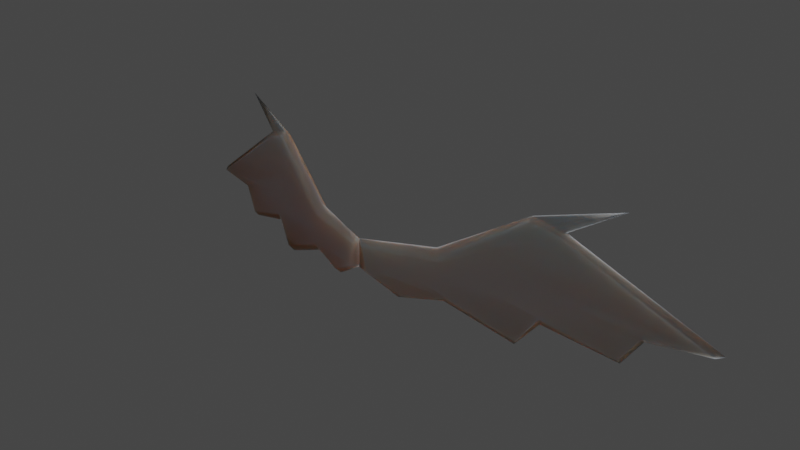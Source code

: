 # Source: reaper_wings.blend  (saved by Blender 3.0.42; exported with 4.5.12 LTS)
import bpy
from mathutils import Matrix  # noqa: F401  (used for matrix-valued properties, if any)

bpy.ops.wm.read_factory_settings(use_empty=True)
scene = bpy.context.scene
scene.name = 'Scene'

# ---- collections
col_wings = bpy.data.collections.new('Wings'); scene.collection.children.link(col_wings)

# ---- materials (node trees are filled in below, after node groups)
mat_wing = bpy.data.materials.new('Wing')
mat_wing.use_transparent_shadow = False

# ---- material node trees
mat_wing.use_nodes = True; mat_wing.node_tree.nodes.clear()
_N = mat_wing.node_tree.nodes; _L = mat_wing.node_tree.links
n0 = _N.new('ShaderNodeBsdfPrincipled'); n0.name = 'Principled BSDF'; n0.location = (10, 300)
n0.distribution = 'GGX'
n0.subsurface_method = 'RANDOM_WALK_SKIN'
n0.inputs[0].default_value = (0.02781, 0.0314, 0.03642, 1.0)
n0.inputs[2].default_value = 1.0
n0.inputs[3].default_value = 1.45
n0.inputs[8].default_value = 1.0
n0.inputs[10].default_value = 0.07115
n0.inputs[13].default_value = 0.5395
n0.inputs[27].default_value = (0.6445, 0.6445, 0.01681, 1.0)
n1 = _N.new('ShaderNodeOutputMaterial'); n1.name = 'Material Output'; n1.location = (300, 300)
_L.new(n0.outputs[0], n1.inputs[0])
n1.is_active_output = True

# ---- world
world_world = bpy.data.worlds.new('World'); scene.world = world_world
world_world.use_nodes = True; world_world.node_tree.nodes.clear()
_N = world_world.node_tree.nodes; _L = world_world.node_tree.links
n0 = _N.new('ShaderNodeOutputWorld'); n0.name = 'World Output'; n0.location = (300, 300)
n1 = _N.new('ShaderNodeBackground'); n1.name = 'Background'; n1.location = (10, 300)
n1.inputs[0].default_value = (0.05088, 0.05088, 0.05088, 1.0)
_L.new(n1.outputs[0], n0.inputs[0])
n0.is_active_output = True
world_world.color = (0.05088, 0.05088, 0.05088)
world_world.use_sun_shadow = False
world_world.sun_shadow_jitter_overblur = 0.0

# ---- meshes
me_cube = bpy.data.meshes.new('Cube')
me_cube.from_pydata([(1.044, -0.9776, -0.0997), (0.1608, -1.315, 1.06), (0.9609, -0.7588, -0.0997), (0.07735, -1.096, 1.06), (6.148, 0.9687, -0.1397), (3.684, 0.02893, 2.285), (6.064, 1.188, -0.1397), (3.6, 0.2478, 2.285), (0.9003, -0.9072, -0.2093), (0.2791, -1.297, 0.4136), (0.01671, -1.244, 1.17), (0.1774, -1.03, 0.4136), (3.983, 0.4211, -0.04944), (1.705, -0.4475, 1.023), (7.564, 1.787, -0.279), (6.208, 1.117, -0.2492), (3.744, 0.1774, 2.395), (7.665, 1.52, -0.279), (4.084, 0.1543, -0.04944), (1.807, -0.7143, 1.023), (0.01342, -1.245, 0.4136), (2.868, 0.05373, 0.4802), (7.829, 1.735, -0.279), (3.008, -0.3137, 0.4802), (4.033, 0.2877, -0.2794), (1.756, -0.5809, 1.253), (5.658, 1.046, -0.7538), (2.653, -0.09985, 1.654), (5.751, 0.8035, -0.7538), (2.745, -0.3427, 1.654), (4.594, 0.683, 0.4736), (4.715, 0.3659, 0.4736), (5.755, 0.9444, -0.9236), (2.75, -0.2017, 1.824), (3.519, 0.2287, -0.7576), (0.7829, -0.8148, 1.044), (3.61, -0.01089, -0.7576), (0.8743, -1.054, 1.044), (1.344, -0.5604, 0.4425), (1.462, -0.8708, 0.4425), (3.507, 0.0868, -0.9194), (0.7706, -0.9567, 1.206), (1.948, -0.3766, 0.0375), (0.5175, -1.185, 1.052), (0.4301, -0.9553, 1.052), (2.035, -0.6058, 0.0375), (0.7605, -0.7953, 0.4281), (0.8706, -1.084, 0.4281), (1.911, -0.5218, -0.09816), (0.3936, -1.1, 1.188), (0.1785, -1.312, 0.9634), (0.09232, -1.086, 0.9634), (4.292, 0.5157, 2.013), (4.378, 0.2897, 2.013), (0.01621, -1.244, 1.057), (1.879, -0.3725, 0.942), (4.454, 0.4481, 2.107), (1.987, -0.6543, 0.942), (3.04, -0.2367, 1.478), (2.943, 0.01728, 1.478), (0.9622, -1.027, 0.9541), (0.8668, -0.7767, 0.9541), (0.4795, -0.9313, 0.9588), (0.5704, -1.169, 0.9588), (5.602, 0.9353, 2.77), (-1.044, -0.9776, -0.0997), (-0.1608, -1.315, 1.06), (-0.9609, -0.7588, -0.0997), (-0.07735, -1.096, 1.06), (-6.148, 0.9687, -0.1397), (-3.684, 0.02893, 2.285), (-6.064, 1.188, -0.1397), (-3.6, 0.2478, 2.285), (-0.9003, -0.9072, -0.2093), (-0.2791, -1.297, 0.4136), (-0.01671, -1.244, 1.17), (-0.1774, -1.03, 0.4136), (-3.983, 0.4211, -0.04944), (-1.705, -0.4475, 1.023), (-7.564, 1.787, -0.279), (-6.208, 1.117, -0.2492), (-3.744, 0.1774, 2.395), (-7.665, 1.52, -0.279), (-4.084, 0.1543, -0.04944), (-1.807, -0.7143, 1.023), (-0.01342, -1.245, 0.4136), (-2.868, 0.05373, 0.4802), (-7.829, 1.735, -0.279), (-3.008, -0.3137, 0.4802), (-4.033, 0.2877, -0.2794), (-1.756, -0.5809, 1.253), (-5.658, 1.046, -0.7538), (-2.653, -0.09985, 1.654), (-5.751, 0.8035, -0.7538), (-2.745, -0.3427, 1.654), (-4.594, 0.683, 0.4736), (-4.715, 0.3659, 0.4736), (-5.755, 0.9444, -0.9236), (-2.75, -0.2017, 1.824), (-3.519, 0.2287, -0.7576), (-0.7829, -0.8148, 1.044), (-3.61, -0.01089, -0.7576), (-0.8743, -1.054, 1.044), (-1.344, -0.5604, 0.4425), (-1.462, -0.8708, 0.4425), (-3.507, 0.0868, -0.9194), (-0.7706, -0.9567, 1.206), (-1.948, -0.3766, 0.0375), (-0.5175, -1.185, 1.052), (-0.4301, -0.9553, 1.052), (-2.035, -0.6058, 0.0375), (-0.7605, -0.7953, 0.4281), (-0.8706, -1.084, 0.4281), (-1.911, -0.5218, -0.09816), (-0.3936, -1.1, 1.188), (-0.1785, -1.312, 0.9634), (-0.09232, -1.086, 0.9634), (-4.292, 0.5157, 2.013), (-4.378, 0.2897, 2.013), (-0.01621, -1.244, 1.057), (-1.879, -0.3725, 0.942), (-4.454, 0.4481, 2.107), (-1.987, -0.6543, 0.942), (-3.04, -0.2367, 1.478), (-2.943, 0.01728, 1.478), (-0.9622, -1.027, 0.9541), (-0.8668, -0.7767, 0.9541), (-0.4795, -0.9313, 0.9588), (-0.5704, -1.169, 0.9588), (-5.602, 0.9353, 2.77)], [], [(0, 9, 20, 8), (50, 1, 10, 54), (54, 10, 3, 51), (8, 20, 11, 2), (34, 38, 21, 12), (61, 35, 13, 55), (59, 27, 7, 52), (26, 30, 14, 6), (6, 14, 22, 15), (56, 52, 64), (56, 16, 5, 53), (15, 22, 17, 4), (28, 31, 23, 18), (58, 29, 19, 57), (63, 43, 1, 50), (45, 47, 9, 0), (34, 12, 24, 40), (26, 6, 15, 32), (32, 15, 4, 28), (40, 24, 18, 36), (27, 13, 25, 33), (44, 3, 10, 49), (49, 10, 1, 43), (33, 25, 19, 29), (16, 33, 29, 5), (7, 27, 33, 16), (24, 32, 28, 18), (12, 26, 32, 24), (53, 5, 29, 58), (4, 17, 31, 28), (12, 21, 30, 26), (55, 13, 27, 59), (25, 41, 37, 19), (13, 35, 41, 25), (48, 40, 36, 45), (42, 34, 40, 48), (18, 23, 39, 36), (57, 19, 37, 60), (62, 44, 35, 61), (42, 46, 38, 34), (6, 4, 15), (2, 11, 46, 42), (51, 3, 44, 62), (2, 42, 48, 8), (8, 48, 45, 0), (41, 49, 43, 37), (35, 44, 49, 41), (36, 39, 47, 45), (60, 37, 43, 63), (39, 60, 63, 47), (11, 51, 62, 46), (46, 62, 61, 38), (23, 57, 60, 39), (21, 55, 59, 30), (17, 53, 58, 31), (47, 63, 50, 9), (31, 58, 57, 23), (22, 56, 53, 17), (14, 52, 56, 22), (30, 59, 52, 14), (38, 61, 55, 21), (20, 54, 51, 11), (9, 50, 54, 20), (16, 56, 64), (52, 7, 64), (7, 16, 64), (65, 73, 85, 74), (115, 119, 75, 66), (119, 116, 68, 75), (73, 67, 76, 85), (99, 77, 86, 103), (126, 120, 78, 100), (124, 117, 72, 92), (91, 71, 79, 95), (71, 80, 87, 79), (121, 129, 117), (121, 118, 70, 81), (80, 69, 82, 87), (93, 83, 88, 96), (123, 122, 84, 94), (128, 115, 66, 108), (110, 65, 74, 112), (99, 105, 89, 77), (91, 97, 80, 71), (97, 93, 69, 80), (105, 101, 83, 89), (92, 98, 90, 78), (109, 114, 75, 68), (114, 108, 66, 75), (98, 94, 84, 90), (81, 70, 94, 98), (72, 81, 98, 92), (89, 83, 93, 97), (77, 89, 97, 91), (118, 123, 94, 70), (69, 93, 96, 82), (77, 91, 95, 86), (120, 124, 92, 78), (90, 84, 102, 106), (78, 90, 106, 100), (113, 110, 101, 105), (107, 113, 105, 99), (83, 101, 104, 88), (122, 125, 102, 84), (127, 126, 100, 109), (107, 99, 103, 111), (71, 80, 69), (67, 107, 111, 76), (116, 127, 109, 68), (67, 73, 113, 107), (73, 65, 110, 113), (106, 102, 108, 114), (100, 106, 114, 109), (101, 110, 112, 104), (125, 128, 108, 102), (104, 112, 128, 125), (76, 111, 127, 116), (111, 103, 126, 127), (88, 104, 125, 122), (86, 95, 124, 120), (82, 96, 123, 118), (112, 74, 115, 128), (96, 88, 122, 123), (87, 82, 118, 121), (79, 87, 121, 117), (95, 79, 117, 124), (103, 86, 120, 126), (85, 76, 116, 119), (74, 85, 119, 115), (81, 129, 121), (117, 129, 72), (72, 129, 81)])
me_cube.polygons.foreach_set('use_smooth', [True] * 132)
_uv = me_cube.uv_layers.new(name='UVMap')
_uv.uv.foreach_set('vector', [0.375, 0.0, 0.5, 0.0, 0.5, 0.125, 0.375, 0.125, 0.6063, 0.0, 0.625, 0.0, 0.625, 0.125, 0.6063, 0.125, 0.6063, 0.125, 0.625, 0.125, 0.625, 0.25, 0.6063, 0.25, 0.375, 0.125, 0.5, 0.125, 0.5, 0.25, 0.375, 0.25, 0.375, 0.3042, 0.5, 0.3042, 0.5, 0.375, 0.375, 0.375, 0.6063, 0.3042, 0.625, 0.3042, 0.625, 0.375, 0.6063, 0.375, 0.6063, 0.4375, 0.625, 0.4375, 0.625, 0.5, 0.6063, 0.5, 0.375, 0.4375, 0.5, 0.4375, 0.5, 0.5, 0.375, 0.5, 0.375, 0.5, 0.5, 0.5, 0.5, 0.625, 0.375, 0.625, 0.6063, 0.625, 0.6063, 0.5, 0.6063, 0.625, 0.6063, 0.625, 0.625, 0.625, 0.625, 0.75, 0.6063, 0.75, 0.375, 0.625, 0.5, 0.625, 0.5, 0.75, 0.375, 0.75, 0.375, 0.8125, 0.5, 0.8125, 0.5, 0.875, 0.375, 0.875, 0.6063, 0.8125, 0.625, 0.8125, 0.625, 0.875, 0.6063, 0.875, 0.6063, 0.9729, 0.625, 0.9729, 0.625, 1.0, 0.6063, 1.0, 0.375, 0.9729, 0.5, 0.9729, 0.5, 1.0, 0.375, 1.0, 0.1792, 0.5, 0.25, 0.5, 0.25, 0.625, 0.1792, 0.625, 0.3125, 0.5, 0.375, 0.5, 0.375, 0.625, 0.3125, 0.625, 0.3125, 0.625, 0.375, 0.625, 0.375, 0.75, 0.3125, 0.75, 0.1792, 0.625, 0.25, 0.625, 0.25, 0.75, 0.1792, 0.75, 0.6875, 0.5, 0.75, 0.5, 0.75, 0.625, 0.6875, 0.625, 0.8479, 0.5, 0.875, 0.5, 0.875, 0.625, 0.8479, 0.625, 0.8479, 0.625, 0.875, 0.625, 0.875, 0.75, 0.8479, 0.75, 0.6875, 0.625, 0.75, 0.625, 0.75, 0.75, 0.6875, 0.75, 0.625, 0.625, 0.6875, 0.625, 0.6875, 0.75, 0.625, 0.75, 0.625, 0.5, 0.6875, 0.5, 0.6875, 0.625, 0.625, 0.625, 0.25, 0.625, 0.3125, 0.625, 0.3125, 0.75, 0.25, 0.75, 0.25, 0.5, 0.3125, 0.5, 0.3125, 0.625, 0.25, 0.625, 0.6063, 0.75, 0.625, 0.75, 0.625, 0.8125, 0.6063, 0.8125, 0.375, 0.75, 0.5, 0.75, 0.5, 0.8125, 0.375, 0.8125, 0.375, 0.375, 0.5, 0.375, 0.5, 0.4375, 0.375, 0.4375, 0.6063, 0.375, 0.625, 0.375, 0.625, 0.4375, 0.6063, 0.4375, 0.75, 0.625, 0.8208, 0.625, 0.8208, 0.75, 0.75, 0.75, 0.75, 0.5, 0.8208, 0.5, 0.8208, 0.625, 0.75, 0.625, 0.1521, 0.625, 0.1792, 0.625, 0.1792, 0.75, 0.1521, 0.75, 0.1521, 0.5, 0.1792, 0.5, 0.1792, 0.625, 0.1521, 0.625, 0.375, 0.875, 0.5, 0.875, 0.5, 0.9458, 0.375, 0.9458, 0.6063, 0.875, 0.625, 0.875, 0.625, 0.9458, 0.6063, 0.9458, 0.6063, 0.2771, 0.625, 0.2771, 0.625, 0.3042, 0.6063, 0.3042, 0.375, 0.2771, 0.5, 0.2771, 0.5, 0.3042, 0.375, 0.3042, 0.375, 0.5, 0.375, 0.75, 0.375, 0.625, 0.375, 0.25, 0.5, 0.25, 0.5, 0.2771, 0.375, 0.2771, 0.6063, 0.25, 0.625, 0.25, 0.625, 0.2771, 0.6063, 0.2771, 0.125, 0.5, 0.1521, 0.5, 0.1521, 0.625, 0.125, 0.625, 0.125, 0.625, 0.1521, 0.625, 0.1521, 0.75, 0.125, 0.75, 0.8208, 0.625, 0.8479, 0.625, 0.8479, 0.75, 0.8208, 0.75, 0.8208, 0.5, 0.8479, 0.5, 0.8479, 0.625, 0.8208, 0.625, 0.375, 0.9458, 0.5, 0.9458, 0.5, 0.9729, 0.375, 0.9729, 0.6063, 0.9458, 0.625, 0.9458, 0.625, 0.9729, 0.6063, 0.9729, 0.5, 0.9458, 0.6063, 0.9458, 0.6063, 0.9729, 0.5, 0.9729, 0.5, 0.25, 0.6063, 0.25, 0.6063, 0.2771, 0.5, 0.2771, 0.5, 0.2771, 0.6063, 0.2771, 0.6063, 0.3042, 0.5, 0.3042, 0.5, 0.875, 0.6063, 0.875, 0.6063, 0.9458, 0.5, 0.9458, 0.5, 0.375, 0.6063, 0.375, 0.6063, 0.4375, 0.5, 0.4375, 0.5, 0.75, 0.6063, 0.75, 0.6063, 0.8125, 0.5, 0.8125, 0.5, 0.9729, 0.6063, 0.9729, 0.6063, 1.0, 0.5, 1.0, 0.5, 0.8125, 0.6063, 0.8125, 0.6063, 0.875, 0.5, 0.875, 0.5, 0.625, 0.6063, 0.625, 0.6063, 0.75, 0.5, 0.75, 0.5, 0.5, 0.6063, 0.5, 0.6063, 0.625, 0.5, 0.625, 0.5, 0.4375, 0.6063, 0.4375, 0.6063, 0.5, 0.5, 0.5, 0.5, 0.3042, 0.6063, 0.3042, 0.6063, 0.375, 0.5, 0.375, 0.5, 0.125, 0.6063, 0.125, 0.6063, 0.25, 0.5, 0.25, 0.5, 0.0, 0.6063, 0.0, 0.6063, 0.125, 0.5, 0.125, 0.625, 0.625, 0.6063, 0.625, 0.625, 0.625, 0.6063, 0.5, 0.625, 0.5, 0.6063, 0.5, 0.625, 0.5, 0.625, 0.625, 0.625, 0.5, 0.375, 0.0, 0.375, 0.125, 0.5, 0.125, 0.5, 0.0, 0.6063, 0.0, 0.6063, 0.125, 0.625, 0.125, 0.625, 0.0, 0.6063, 0.125, 0.6063, 0.25, 0.625, 0.25, 0.625, 0.125, 0.375, 0.125, 0.375, 0.25, 0.5, 0.25, 0.5, 0.125, 0.375, 0.3042, 0.375, 0.375, 0.5, 0.375, 0.5, 0.3042, 0.6063, 0.3042, 0.6063, 0.375, 0.625, 0.375, 0.625, 0.3042, 0.6063, 0.4375, 0.6063, 0.5, 0.625, 0.5, 0.625, 0.4375, 0.375, 0.4375, 0.375, 0.5, 0.5, 0.5, 0.5, 0.4375, 0.375, 0.5, 0.375, 0.625, 0.5, 0.625, 0.5, 0.5, 0.6063, 0.625, 0.6063, 0.625, 0.6063, 0.5, 0.6063, 0.625, 0.6063, 0.75, 0.625, 0.75, 0.625, 0.625, 0.375, 0.625, 0.375, 0.75, 0.5, 0.75, 0.5, 0.625, 0.375, 0.8125, 0.375, 0.875, 0.5, 0.875, 0.5, 0.8125, 0.6063, 0.8125, 0.6063, 0.875, 0.625, 0.875, 0.625, 0.8125, 0.6063, 0.9729, 0.6063, 1.0, 0.625, 1.0, 0.625, 0.9729, 0.375, 0.9729, 0.375, 1.0, 0.5, 1.0, 0.5, 0.9729, 0.1792, 0.5, 0.1792, 0.625, 0.25, 0.625, 0.25, 0.5, 0.3125, 0.5, 0.3125, 0.625, 0.375, 0.625, 0.375, 0.5, 0.3125, 0.625, 0.3125, 0.75, 0.375, 0.75, 0.375, 0.625, 0.1792, 0.625, 0.1792, 0.75, 0.25, 0.75, 0.25, 0.625, 0.6875, 0.5, 0.6875, 0.625, 0.75, 0.625, 0.75, 0.5, 0.8479, 0.5, 0.8479, 0.625, 0.875, 0.625, 0.875, 0.5, 0.8479, 0.625, 0.8479, 0.75, 0.875, 0.75, 0.875, 0.625, 0.6875, 0.625, 0.6875, 0.75, 0.75, 0.75, 0.75, 0.625, 0.625, 0.625, 0.625, 0.75, 0.6875, 0.75, 0.6875, 0.625, 0.625, 0.5, 0.625, 0.625, 0.6875, 0.625, 0.6875, 0.5, 0.25, 0.625, 0.25, 0.75, 0.3125, 0.75, 0.3125, 0.625, 0.25, 0.5, 0.25, 0.625, 0.3125, 0.625, 0.3125, 0.5, 0.6063, 0.75, 0.6063, 0.8125, 0.625, 0.8125, 0.625, 0.75, 0.375, 0.75, 0.375, 0.8125, 0.5, 0.8125, 0.5, 0.75, 0.375, 0.375, 0.375, 0.4375, 0.5, 0.4375, 0.5, 0.375, 0.6063, 0.375, 0.6063, 0.4375, 0.625, 0.4375, 0.625, 0.375, 0.75, 0.625, 0.75, 0.75, 0.8208, 0.75, 0.8208, 0.625, 0.75, 0.5, 0.75, 0.625, 0.8208, 0.625, 0.8208, 0.5, 0.1521, 0.625, 0.1521, 0.75, 0.1792, 0.75, 0.1792, 0.625, 0.1521, 0.5, 0.1521, 0.625, 0.1792, 0.625, 0.1792, 0.5, 0.375, 0.875, 0.375, 0.9458, 0.5, 0.9458, 0.5, 0.875, 0.6063, 0.875, 0.6063, 0.9458, 0.625, 0.9458, 0.625, 0.875, 0.6063, 0.2771, 0.6063, 0.3042, 0.625, 0.3042, 0.625, 0.2771, 0.375, 0.2771, 0.375, 0.3042, 0.5, 0.3042, 0.5, 0.2771, 0.375, 0.5, 0.375, 0.625, 0.375, 0.75, 0.375, 0.25, 0.375, 0.2771, 0.5, 0.2771, 0.5, 0.25, 0.6063, 0.25, 0.6063, 0.2771, 0.625, 0.2771, 0.625, 0.25, 0.125, 0.5, 0.125, 0.625, 0.1521, 0.625, 0.1521, 0.5, 0.125, 0.625, 0.125, 0.75, 0.1521, 0.75, 0.1521, 0.625, 0.8208, 0.625, 0.8208, 0.75, 0.8479, 0.75, 0.8479, 0.625, 0.8208, 0.5, 0.8208, 0.625, 0.8479, 0.625, 0.8479, 0.5, 0.375, 0.9458, 0.375, 0.9729, 0.5, 0.9729, 0.5, 0.9458, 0.6063, 0.9458, 0.6063, 0.9729, 0.625, 0.9729, 0.625, 0.9458, 0.5, 0.9458, 0.5, 0.9729, 0.6063, 0.9729, 0.6063, 0.9458, 0.5, 0.25, 0.5, 0.2771, 0.6063, 0.2771, 0.6063, 0.25, 0.5, 0.2771, 0.5, 0.3042, 0.6063, 0.3042, 0.6063, 0.2771, 0.5, 0.875, 0.5, 0.9458, 0.6063, 0.9458, 0.6063, 0.875, 0.5, 0.375, 0.5, 0.4375, 0.6063, 0.4375, 0.6063, 0.375, 0.5, 0.75, 0.5, 0.8125, 0.6063, 0.8125, 0.6063, 0.75, 0.5, 0.9729, 0.5, 1.0, 0.6063, 1.0, 0.6063, 0.9729, 0.5, 0.8125, 0.5, 0.875, 0.6063, 0.875, 0.6063, 0.8125, 0.5, 0.625, 0.5, 0.75, 0.6063, 0.75, 0.6063, 0.625, 0.5, 0.5, 0.5, 0.625, 0.6063, 0.625, 0.6063, 0.5, 0.5, 0.4375, 0.5, 0.5, 0.6063, 0.5, 0.6063, 0.4375, 0.5, 0.3042, 0.5, 0.375, 0.6063, 0.375, 0.6063, 0.3042, 0.5, 0.125, 0.5, 0.25, 0.6063, 0.25, 0.6063, 0.125, 0.5, 0.0, 0.5, 0.125, 0.6063, 0.125, 0.6063, 0.0, 0.625, 0.625, 0.625, 0.625, 0.6063, 0.625, 0.6063, 0.5, 0.6063, 0.5, 0.625, 0.5, 0.625, 0.5, 0.625, 0.5, 0.625, 0.625])
me_cube.materials.append(mat_wing)
me_cube.use_remesh_fix_poles = True
me_cube.use_remesh_preserve_attributes = False
me_cube.update()

# ---- objects
ob_wings = bpy.data.objects.new('Wings', me_cube)

# ---- transforms, parenting, visibility, modifiers, constraints
ob_wings.location = (0.0008358, 0.1122, -0.06029)
ob_wings.scale = (0.08721, 0.08721, 0.08721)

# ---- collection membership
col_wings.objects.link(ob_wings)

# ---- scene / render settings (as saved in the file)
scene.frame_start = 1; scene.frame_end = 250; scene.frame_set(1)
scene.render.engine = 'BLENDER_EEVEE_NEXT'
scene.cycles.sampling_pattern = 'TABULATED_SOBOL'
scene.cycles.use_light_tree = False
scene.view_settings.view_transform = 'Filmic'
bpy.context.view_layer.update()

# ---- added for rendering (the .blend has no active camera and no usable light): camera, sun
cam_auto = bpy.data.cameras.new('AutoCamera')
cam_auto.lens = 50.0
cam_auto.sensor_width = 36.0
cam_auto.clip_end = 1000.0
ob_auto_camera = bpy.data.objects.new('AutoCamera', cam_auto)
scene.collection.objects.link(ob_auto_camera)
ob_auto_camera.location = (1.32285, -1.45364, 1.07782)
ob_auto_camera.rotation_euler = (1.09748, -7.21219e-08, 0.694738)
scene.camera = ob_auto_camera
light_auto_sun = bpy.data.lights.new('AutoSun', 'SUN')
light_auto_sun.energy = 3.0
light_auto_sun.angle = 0.0523599
ob_auto_sun = bpy.data.objects.new('AutoSun', light_auto_sun)
scene.collection.objects.link(ob_auto_sun)
ob_auto_sun.rotation_euler = (0.872665, 0.174533, 0.523599)
bpy.context.view_layer.update()

